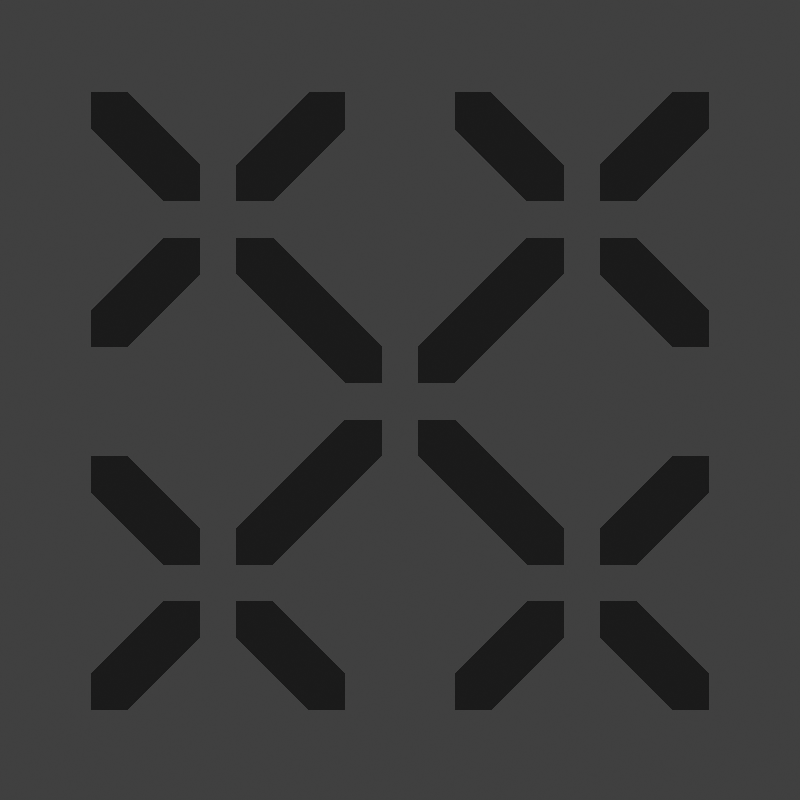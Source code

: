 # Source: item_nanite.blend  (saved by Blender 2.93.21; exported with 4.5.12 LTS)
import bpy
from mathutils import Matrix  # noqa: F401  (used for matrix-valued properties, if any)

bpy.ops.wm.read_factory_settings(use_empty=True)
scene = bpy.context.scene
scene.name = 'Scene'

# ---- collections
col_collection = bpy.data.collections.new('Collection'); scene.collection.children.link(col_collection)

# ---- materials (node trees are filled in below, after node groups)
mat_wireframe = bpy.data.materials.new('Wireframe')

# ---- material node trees
mat_wireframe.use_nodes = True; mat_wireframe.node_tree.nodes.clear()
_N = mat_wireframe.node_tree.nodes; _L = mat_wireframe.node_tree.links
n0 = _N.new('ShaderNodeOutputMaterial'); n0.name = 'Material Output'; n0.location = (140, 260)
n1 = _N.new('ShaderNodeBsdfPrincipled'); n1.name = 'Principled BSDF'; n1.location = (-180, 300)
n1.distribution = 'GGX'
n1.subsurface_method = 'BURLEY'
n1.inputs[0].default_value = (0.1823, 0.1823, 0.1823, 1.0)
n1.inputs[3].default_value = 1.45
n1.inputs[27].default_value = (0.0, 0.0, 0.0, 1.0)
n1.inputs[28].default_value = 1.0
_L.new(n1.outputs[0], n0.inputs[0])
n0.is_active_output = True

# ---- world
world_world = bpy.data.worlds.new('World'); scene.world = world_world
world_world.use_nodes = True; world_world.node_tree.nodes.clear()
_N = world_world.node_tree.nodes; _L = world_world.node_tree.links
n0 = _N.new('ShaderNodeOutputWorld'); n0.name = 'World Output'; n0.location = (300, 300)
n1 = _N.new('ShaderNodeBackground'); n1.name = 'Background'; n1.location = (10, 300)
n1.inputs[0].default_value = (0.05088, 0.05088, 0.05088, 1.0)
_L.new(n1.outputs[0], n0.inputs[0])
n0.is_active_output = True
world_world.color = (0.05088, 0.05088, 0.05088)
world_world.use_sun_shadow = False
world_world.sun_shadow_jitter_overblur = 0.0

# ---- cameras
cam_camera = bpy.data.cameras.new('Camera')
cam_camera.type = 'ORTHO'
cam_camera.clip_end = 100.0
cam_camera.ortho_scale = 2.2

# ---- lights
light_light = bpy.data.lights.new('Light', 'POINT')
light_light.transmission_factor = 0.0
light_light.energy = 1000.0
light_light.shadow_soft_size = 0.1
light_light.shadow_maximum_resolution = 0.006
light_light.use_absolute_resolution = True

# ---- meshes
me_plane = bpy.data.meshes.new('Plane')
me_plane.from_pydata([(0.45, -0.45, 4.314e-08), (0.45, -0.35, 1.19e-08), (-0.85, -0.85, 6.062e-08), (0.35, -0.45, 1.037e-07), (0.15, -0.05, -8.183e-08), (0.05, -0.15, 9.96e-09), (0.05, -0.05, -2.128e-08), (-0.85, -0.75, 2.938e-08), (-0.75, -0.85, 1.212e-07), (-0.65, -0.55, -5.998e-08), (-0.55, -0.65, 3.182e-08), (-0.55, -0.55, 5.733e-10), (-0.05, -0.05, -2.128e-08), (-0.05, -0.15, 9.96e-09), (-0.15, -0.05, -8.183e-08), (-0.35, -0.45, 1.037e-07), (-0.45, -0.35, 1.19e-08), (-0.45, -0.45, 4.314e-08), (-0.45, -0.55, 5.733e-10), (-0.45, -0.65, 3.182e-08), (-0.35, -0.55, -5.998e-08), (-0.25, -0.85, 1.212e-07), (-0.15, -0.75, 2.938e-08), (-0.15, -0.85, 6.062e-08), (-0.55, -0.45, 4.314e-08), (-0.55, -0.35, 1.19e-08), (-0.65, -0.45, 1.037e-07), (-0.75, -0.15, -7.746e-08), (-0.85, -0.25, 1.433e-08), (-0.85, -0.15, -1.691e-08), (-0.45, 0.55, -5.732e-10), (-0.45, 0.65, -3.182e-08), (-0.35, 0.55, 5.998e-08), (-0.25, 0.85, -1.212e-07), (-0.15, 0.75, -2.938e-08), (-0.15, 0.85, -6.062e-08), (-0.05, 0.05, 2.128e-08), (-0.05, 0.15, -9.96e-09), (-0.15, 0.05, 8.183e-08), (-0.35, 0.45, -1.037e-07), (-0.45, 0.35, -1.19e-08), (-0.45, 0.45, -4.314e-08), (0.45, 0.45, -4.314e-08), (0.45, 0.35, -1.19e-08), (0.35, 0.45, -1.037e-07), (0.15, 0.05, 8.183e-08), (0.05, 0.15, -9.96e-09), (0.05, 0.05, 2.128e-08), (0.85, 0.15, 1.691e-08), (0.85, 0.25, -1.433e-08), (0.75, 0.15, 7.746e-08), (0.65, 0.45, -1.037e-07), (0.55, 0.35, -1.19e-08), (0.55, 0.45, -4.314e-08), (-0.85, 0.85, -6.062e-08), (-0.85, 0.75, -2.938e-08), (-0.75, 0.85, -1.212e-07), (-0.65, 0.55, 5.998e-08), (-0.55, 0.65, -3.182e-08), (-0.55, 0.55, -5.732e-10), (0.45, 0.55, -5.732e-10), (0.45, 0.65, -3.182e-08), (0.35, 0.55, 5.998e-08), (0.25, 0.85, -1.212e-07), (0.15, 0.75, -2.938e-08), (0.15, 0.85, -6.062e-08), (0.85, 0.85, -6.062e-08), (0.85, 0.75, -2.938e-08), (0.75, 0.85, -1.212e-07), (0.65, 0.55, 5.998e-08), (0.55, 0.65, -3.182e-08), (0.55, 0.55, -5.732e-10), (0.85, -0.85, 6.062e-08), (0.85, -0.75, 2.938e-08), (0.75, -0.85, 1.212e-07), (0.65, -0.55, -5.998e-08), (0.55, -0.65, 3.182e-08), (0.55, -0.55, 5.733e-10), (0.45, -0.55, 5.733e-10), (0.45, -0.65, 3.182e-08), (0.35, -0.55, -5.998e-08), (0.25, -0.85, 1.212e-07), (0.15, -0.75, 2.938e-08), (0.15, -0.85, 6.062e-08), (-0.85, 0.15, 1.691e-08), (-0.85, 0.25, -1.433e-08), (-0.75, 0.15, 7.746e-08), (-0.65, 0.45, -1.037e-07), (-0.55, 0.35, -1.19e-08), (-0.55, 0.45, -4.314e-08), (0.85, -0.15, -1.691e-08), (0.85, -0.25, 1.433e-08), (0.75, -0.15, -7.746e-08), (0.65, -0.45, 1.037e-07), (0.55, -0.35, 1.19e-08), (0.55, -0.45, 4.314e-08)], [], [(0, 1, 4, 6, 5, 3), (2, 7, 9, 11, 10, 8), (17, 16, 14, 12, 13, 15), (23, 22, 20, 18, 19, 21), (24, 25, 27, 29, 28, 26), (30, 31, 33, 35, 34, 32), (36, 37, 39, 41, 40, 38), (47, 46, 44, 42, 43, 45), (48, 49, 51, 53, 52, 50), (59, 58, 56, 54, 55, 57), (60, 61, 63, 65, 64, 62), (71, 70, 68, 66, 67, 69), (72, 73, 75, 77, 76, 74), (83, 82, 80, 78, 79, 81), (84, 85, 87, 89, 88, 86), (95, 94, 92, 90, 91, 93)])
_uv = me_plane.uv_layers.new(name='UVMap')
_uv.uv.foreach_set('vector', [0.0, 0.0, 0.0, 0.0, 0.0, 0.0, 0.0, 0.0, 0.0, 0.0, 0.0, 0.0, 0.0, 0.0, 0.0, 0.0, 0.0, 0.0, 0.0, 0.0, 0.0, 0.0, 0.0, 0.0, 0.0, 0.0, 0.0, 0.0, 0.0, 0.0, 0.0, 0.0, 0.0, 0.0, 0.0, 0.0, 0.0, 0.0, 0.0, 0.0, 0.0, 0.0, 0.0, 0.0, 0.0, 0.0, 0.0, 0.0, 0.0, 0.0, 0.0, 0.0, 0.0, 0.0, 0.0, 0.0, 0.0, 0.0, 0.0, 0.0, 0.0, 0.0, 0.0, 0.0, 0.0, 0.0, 0.0, 0.0, 0.0, 0.0, 0.0, 0.0, 0.0, 0.0, 0.0, 0.0, 0.0, 0.0, 0.0, 0.0, 0.0, 0.0, 0.0, 0.0, 0.0, 0.0, 0.0, 0.0, 0.0, 0.0, 0.0, 0.0, 0.0, 0.0, 0.0, 0.0, 0.0, 0.0, 0.0, 0.0, 0.0, 0.0, 0.0, 0.0, 0.0, 0.0, 0.0, 0.0, 0.0, 0.0, 0.0, 0.0, 0.0, 0.0, 0.0, 0.0, 0.0, 0.0, 0.0, 0.0, 0.0, 0.0, 0.0, 0.0, 0.0, 0.0, 0.0, 0.0, 0.0, 0.0, 0.0, 0.0, 0.0, 0.0, 0.0, 0.0, 0.0, 0.0, 0.0, 0.0, 0.0, 0.0, 0.0, 0.0, 0.0, 0.0, 0.0, 0.0, 0.0, 0.0, 0.0, 0.0, 0.0, 0.0, 0.0, 0.0, 0.0, 0.0, 0.0, 0.0, 0.0, 0.0, 0.0, 0.0, 0.0, 0.0, 0.0, 0.0, 0.0, 0.0, 0.0, 0.0, 0.0, 0.0, 0.0, 0.0, 0.0, 0.0, 0.0, 0.0, 0.0, 0.0, 0.0, 0.0, 0.0, 0.0, 0.0, 0.0, 0.0, 0.0, 0.0, 0.0])
me_plane.materials.append(mat_wireframe)
me_plane.use_remesh_fix_poles = True
me_plane.use_remesh_preserve_attributes = False
me_plane.update()

# ---- objects
ob_light = bpy.data.objects.new('Light', light_light)
ob_camera = bpy.data.objects.new('Camera', cam_camera)
ob_plane = bpy.data.objects.new('Plane', me_plane)

# ---- transforms, parenting, visibility, modifiers, constraints
ob_light.location = (4.076, 1.005, 5.904)
ob_light.rotation_euler = (0.6503, 0.05522, 1.866)
ob_light.lock_rotations_4d = False
ob_light.empty_display_type = 'ARROWS'
ob_light.color = (0.0, 0.0, 0.0, 0.0)
ob_light.lineart.crease_threshold = 0.0
ob_camera.location = (0.0, -17.99, -2.417e-06)
ob_camera.rotation_euler = (1.571, -0.0, 0.0)
ob_camera.scale = (1.0, 1.0, 1.0)
ob_camera.lock_rotations_4d = False
ob_camera.empty_display_type = 'ARROWS'
ob_camera.color = (0.0, 0.0, 0.0, 0.0)
ob_camera.display_type = 'WIRE'
ob_camera.lineart.crease_threshold = 0.0
ob_plane.location = (0.0, 0.0, 0.0)
ob_plane.rotation_euler = (1.571, -0.0, 0.0)

# ---- collection membership
col_collection.objects.link(ob_light)
col_collection.objects.link(ob_camera)
col_collection.objects.link(ob_plane)

# ---- scene / render settings (as saved in the file)
scene.camera = ob_camera
scene.frame_start = 1; scene.frame_end = 250; scene.frame_set(76)
scene.render.engine = 'CYCLES'
scene.render.resolution_x = 64
scene.render.resolution_y = 64
scene.render.film_transparent = True
scene.render.use_freestyle = True
scene.render.line_thickness = 0.3
scene.cycles.use_denoising = False
scene.cycles.samples = 128
scene.cycles.sampling_pattern = 'TABULATED_SOBOL'
scene.cycles.use_adaptive_sampling = False
scene.cycles.use_light_tree = False
scene.cycles.filter_width = 0.01
scene.view_settings.view_transform = 'Standard'
bpy.context.view_layer.update()
